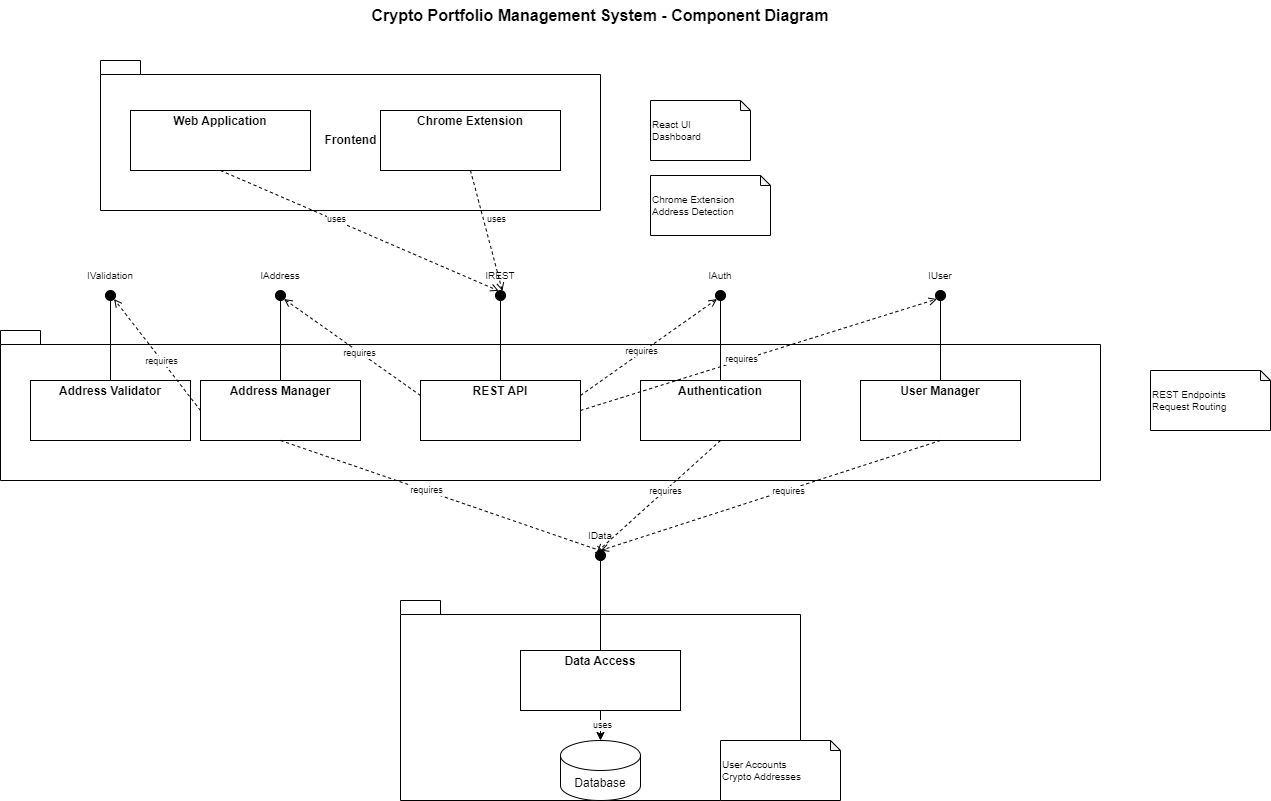

The diagram above was exported from draw.io. Its source (the exported page's mxGraphModel, read from the mxfile embedded in the PNG):
<mxGraphModel dx="1104" dy="653" grid="1" gridSize="10" guides="1" tooltips="1" connect="1" arrows="1" fold="1" page="1" pageScale="1" pageWidth="1400" pageHeight="900" math="0" shadow="0">
  <root>
    <mxCell id="0" />
    <mxCell id="1" parent="0" />
    <mxCell id="2" value="Crypto Portfolio Management System - Component Diagram" style="text;html=1;strokeColor=none;fillColor=none;align=center;verticalAlign=middle;whiteSpace=wrap;rounded=0;fontSize=16;fontStyle=1" parent="1" vertex="1">
      <mxGeometry x="350" y="20" width="700" height="30" as="geometry" />
    </mxCell>
    <mxCell id="3" value="Frontend" style="shape=folder;fontStyle=1;spacingTop=10;tabWidth=40;tabHeight=14;tabPosition=left;html=1;" parent="1" vertex="1">
      <mxGeometry x="200" y="80" width="500" height="150" as="geometry" />
    </mxCell>
    <mxCell id="4" value="Backend" style="shape=folder;fontStyle=1;spacingTop=10;tabWidth=40;tabHeight=14;tabPosition=left;html=1;" parent="1" vertex="1">
      <mxGeometry x="100" y="350" width="1100" height="150" as="geometry" />
    </mxCell>
    <mxCell id="5" value="Data" style="shape=folder;fontStyle=1;spacingTop=10;tabWidth=40;tabHeight=14;tabPosition=left;html=1;" parent="1" vertex="1">
      <mxGeometry x="500" y="620" width="400" height="200" as="geometry" />
    </mxCell>
    <mxCell id="10" value="&lt;p style=&quot;margin:0px;margin-top:4px;text-align:center;&quot;&gt;&lt;b&gt;Web Application&lt;/b&gt;&lt;/p&gt;" style="verticalAlign=top;align=left;overflow=fill;fontSize=12;fontFamily=Helvetica;html=1;shape=mxgraph.uml25.component;width=30;height=15;" parent="1" vertex="1">
      <mxGeometry x="230" y="130" width="180" height="60" as="geometry" />
    </mxCell>
    <mxCell id="11" value="&lt;p style=&quot;margin:0px;margin-top:4px;text-align:center;&quot;&gt;&lt;b&gt;Chrome Extension&lt;/b&gt;&lt;/p&gt;" style="verticalAlign=top;align=left;overflow=fill;fontSize=12;fontFamily=Helvetica;html=1;shape=mxgraph.uml25.component;width=30;height=15;" parent="1" vertex="1">
      <mxGeometry x="480" y="130" width="180" height="60" as="geometry" />
    </mxCell>
    <mxCell id="12" value="&lt;p style=&quot;margin:0px;margin-top:4px;text-align:center;&quot;&gt;&lt;b&gt;REST API&lt;/b&gt;&lt;/p&gt;" style="verticalAlign=top;align=left;overflow=fill;fontSize=12;fontFamily=Helvetica;html=1;shape=mxgraph.uml25.component;width=30;height=15;" parent="1" vertex="1">
      <mxGeometry x="520" y="400" width="160" height="60" as="geometry" />
    </mxCell>
    <mxCell id="13" value="&lt;p style=&quot;margin:0px;margin-top:4px;text-align:center;&quot;&gt;&lt;b&gt;Authentication&lt;/b&gt;&lt;/p&gt;" style="verticalAlign=top;align=left;overflow=fill;fontSize=12;fontFamily=Helvetica;html=1;shape=mxgraph.uml25.component;width=30;height=15;" parent="1" vertex="1">
      <mxGeometry x="740" y="400" width="160" height="60" as="geometry" />
    </mxCell>
    <mxCell id="14" value="&lt;p style=&quot;margin:0px;margin-top:4px;text-align:center;&quot;&gt;&lt;b&gt;User Manager&lt;/b&gt;&lt;/p&gt;" style="verticalAlign=top;align=left;overflow=fill;fontSize=12;fontFamily=Helvetica;html=1;shape=mxgraph.uml25.component;width=30;height=15;" parent="1" vertex="1">
      <mxGeometry x="960" y="400" width="160" height="60" as="geometry" />
    </mxCell>
    <mxCell id="15" value="&lt;p style=&quot;margin:0px;margin-top:4px;text-align:center;&quot;&gt;&lt;b&gt;Address Manager&lt;/b&gt;&lt;/p&gt;" style="verticalAlign=top;align=left;overflow=fill;fontSize=12;fontFamily=Helvetica;html=1;shape=mxgraph.uml25.component;width=30;height=15;" parent="1" vertex="1">
      <mxGeometry x="300" y="400" width="160" height="60" as="geometry" />
    </mxCell>
    <mxCell id="16" value="&lt;p style=&quot;margin:0px;margin-top:4px;text-align:center;&quot;&gt;&lt;b&gt;Address Validator&lt;/b&gt;&lt;/p&gt;" style="verticalAlign=top;align=left;overflow=fill;fontSize=12;fontFamily=Helvetica;html=1;shape=mxgraph.uml25.component;width=30;height=15;" parent="1" vertex="1">
      <mxGeometry x="130" y="400" width="160" height="60" as="geometry" />
    </mxCell>
    <mxCell id="17" value="&lt;p style=&quot;margin:0px;margin-top:4px;text-align:center;&quot;&gt;&lt;b&gt;Data Access&lt;/b&gt;&lt;/p&gt;" style="verticalAlign=top;align=left;overflow=fill;fontSize=12;fontFamily=Helvetica;html=1;shape=mxgraph.uml25.component;width=30;height=15;" parent="1" vertex="1">
      <mxGeometry x="620" y="670" width="160" height="60" as="geometry" />
    </mxCell>
    <mxCell id="18" value="Database" style="shape=cylinder3;whiteSpace=wrap;html=1;boundedLbl=1;backgroundOutline=1;size=15;" parent="1" vertex="1">
      <mxGeometry x="660" y="760" width="80" height="60" as="geometry" />
    </mxCell>
    <mxCell id="20" value="" style="ellipse;whiteSpace=wrap;html=1;aspect=fixed;fillColor=#000000;" parent="1" vertex="1">
      <mxGeometry x="595" y="310" width="10" height="10" as="geometry" />
    </mxCell>
    <mxCell id="21" value="IREST" style="text;html=1;align=center;verticalAlign=middle;whiteSpace=wrap;rounded=0;fontSize=10;" parent="1" vertex="1">
      <mxGeometry x="560" y="285" width="80" height="20" as="geometry" />
    </mxCell>
    <mxCell id="22" value="" style="endArrow=none;html=1;exitX=0.5;exitY=0;exitDx=0;exitDy=0;entryX=0.5;entryY=1;entryDx=0;entryDy=0;" parent="1" source="12" target="20" edge="1">
      <mxGeometry width="50" height="50" relative="1" as="geometry">
        <mxPoint x="600" y="400" as="sourcePoint" />
        <mxPoint x="650" y="350" as="targetPoint" />
      </mxGeometry>
    </mxCell>
    <mxCell id="23" value="" style="ellipse;whiteSpace=wrap;html=1;aspect=fixed;fillColor=#000000;" parent="1" vertex="1">
      <mxGeometry x="815" y="310" width="10" height="10" as="geometry" />
    </mxCell>
    <mxCell id="24" value="IAuth" style="text;html=1;align=center;verticalAlign=middle;whiteSpace=wrap;rounded=0;fontSize=10;" parent="1" vertex="1">
      <mxGeometry x="780" y="285" width="80" height="20" as="geometry" />
    </mxCell>
    <mxCell id="25" value="" style="endArrow=none;html=1;exitX=0.5;exitY=0;exitDx=0;exitDy=0;entryX=0.5;entryY=1;entryDx=0;entryDy=0;" parent="1" source="13" target="23" edge="1">
      <mxGeometry width="50" height="50" relative="1" as="geometry">
        <mxPoint x="600" y="400" as="sourcePoint" />
        <mxPoint x="650" y="350" as="targetPoint" />
      </mxGeometry>
    </mxCell>
    <mxCell id="26" value="" style="ellipse;whiteSpace=wrap;html=1;aspect=fixed;fillColor=#000000;" parent="1" vertex="1">
      <mxGeometry x="1035" y="310" width="10" height="10" as="geometry" />
    </mxCell>
    <mxCell id="27" value="IUser" style="text;html=1;align=center;verticalAlign=middle;whiteSpace=wrap;rounded=0;fontSize=10;" parent="1" vertex="1">
      <mxGeometry x="1000" y="285" width="80" height="20" as="geometry" />
    </mxCell>
    <mxCell id="28" value="" style="endArrow=none;html=1;exitX=0.5;exitY=0;exitDx=0;exitDy=0;entryX=0.5;entryY=1;entryDx=0;entryDy=0;" parent="1" source="14" target="26" edge="1">
      <mxGeometry width="50" height="50" relative="1" as="geometry">
        <mxPoint x="600" y="400" as="sourcePoint" />
        <mxPoint x="650" y="350" as="targetPoint" />
      </mxGeometry>
    </mxCell>
    <mxCell id="29" value="" style="ellipse;whiteSpace=wrap;html=1;aspect=fixed;fillColor=#000000;" parent="1" vertex="1">
      <mxGeometry x="375" y="310" width="10" height="10" as="geometry" />
    </mxCell>
    <mxCell id="30" value="IAddress" style="text;html=1;align=center;verticalAlign=middle;whiteSpace=wrap;rounded=0;fontSize=10;" parent="1" vertex="1">
      <mxGeometry x="340" y="285" width="80" height="20" as="geometry" />
    </mxCell>
    <mxCell id="31" value="" style="endArrow=none;html=1;exitX=0.5;exitY=0;exitDx=0;exitDy=0;entryX=0.5;entryY=1;entryDx=0;entryDy=0;" parent="1" source="15" target="29" edge="1">
      <mxGeometry width="50" height="50" relative="1" as="geometry">
        <mxPoint x="600" y="400" as="sourcePoint" />
        <mxPoint x="650" y="350" as="targetPoint" />
      </mxGeometry>
    </mxCell>
    <mxCell id="32" value="" style="ellipse;whiteSpace=wrap;html=1;aspect=fixed;fillColor=#000000;" parent="1" vertex="1">
      <mxGeometry x="205" y="310" width="10" height="10" as="geometry" />
    </mxCell>
    <mxCell id="33" value="IValidation" style="text;html=1;align=center;verticalAlign=middle;whiteSpace=wrap;rounded=0;fontSize=10;" parent="1" vertex="1">
      <mxGeometry x="160" y="285" width="100" height="20" as="geometry" />
    </mxCell>
    <mxCell id="34" value="" style="endArrow=none;html=1;exitX=0.5;exitY=0;exitDx=0;exitDy=0;entryX=0.5;entryY=1;entryDx=0;entryDy=0;" parent="1" source="16" target="32" edge="1">
      <mxGeometry width="50" height="50" relative="1" as="geometry">
        <mxPoint x="600" y="400" as="sourcePoint" />
        <mxPoint x="650" y="350" as="targetPoint" />
      </mxGeometry>
    </mxCell>
    <mxCell id="35" value="" style="ellipse;whiteSpace=wrap;html=1;aspect=fixed;fillColor=#000000;" parent="1" vertex="1">
      <mxGeometry x="695" y="570" width="10" height="10" as="geometry" />
    </mxCell>
    <mxCell id="36" value="IData" style="text;html=1;align=center;verticalAlign=middle;whiteSpace=wrap;rounded=0;fontSize=10;" parent="1" vertex="1">
      <mxGeometry x="660" y="545" width="80" height="20" as="geometry" />
    </mxCell>
    <mxCell id="37" value="" style="endArrow=none;html=1;exitX=0.5;exitY=0;exitDx=0;exitDy=0;entryX=0.5;entryY=1;entryDx=0;entryDy=0;" parent="1" source="17" target="35" edge="1">
      <mxGeometry width="50" height="50" relative="1" as="geometry">
        <mxPoint x="600" y="400" as="sourcePoint" />
        <mxPoint x="650" y="350" as="targetPoint" />
      </mxGeometry>
    </mxCell>
    <mxCell id="40" value="" style="endArrow=open;dashed=1;html=1;exitX=0.5;exitY=1;exitDx=0;exitDy=0;entryX=0.25;entryY=0;entryDx=0;entryDy=0;endFill=0;" parent="1" source="10" target="20" edge="1">
      <mxGeometry width="50" height="50" relative="1" as="geometry">
        <mxPoint x="600" y="400" as="sourcePoint" />
        <mxPoint x="650" y="350" as="targetPoint" />
      </mxGeometry>
    </mxCell>
    <mxCell id="41" value="uses" style="edgeLabel;html=1;align=center;verticalAlign=middle;resizable=0;points=[];fontSize=9;" parent="40" vertex="1" connectable="0">
      <mxGeometry x="-0.1" y="1" relative="1" as="geometry">
        <mxPoint x="-10" y="-5" as="offset" />
      </mxGeometry>
    </mxCell>
    <mxCell id="42" value="" style="endArrow=open;dashed=1;html=1;exitX=0.5;exitY=1;exitDx=0;exitDy=0;entryX=0.75;entryY=0;entryDx=0;entryDy=0;endFill=0;" parent="1" source="11" target="20" edge="1">
      <mxGeometry width="50" height="50" relative="1" as="geometry">
        <mxPoint x="600" y="400" as="sourcePoint" />
        <mxPoint x="650" y="350" as="targetPoint" />
      </mxGeometry>
    </mxCell>
    <mxCell id="43" value="uses" style="edgeLabel;html=1;align=center;verticalAlign=middle;resizable=0;points=[];fontSize=9;" parent="42" vertex="1" connectable="0">
      <mxGeometry x="-0.1" y="1" relative="1" as="geometry">
        <mxPoint x="10" y="-5" as="offset" />
      </mxGeometry>
    </mxCell>
    <mxCell id="44" value="" style="endArrow=open;dashed=1;html=1;exitX=1;exitY=0.25;exitDx=0;exitDy=0;entryX=0;entryY=1;entryDx=0;entryDy=0;endFill=0;" parent="1" source="12" target="23" edge="1">
      <mxGeometry width="50" height="50" relative="1" as="geometry">
        <mxPoint x="600" y="400" as="sourcePoint" />
        <mxPoint x="650" y="350" as="targetPoint" />
      </mxGeometry>
    </mxCell>
    <mxCell id="45" value="requires" style="edgeLabel;html=1;align=center;verticalAlign=middle;resizable=0;points=[];fontSize=9;" parent="44" vertex="1" connectable="0">
      <mxGeometry x="-0.1" y="1" relative="1" as="geometry">
        <mxPoint as="offset" />
      </mxGeometry>
    </mxCell>
    <mxCell id="46" value="" style="endArrow=open;dashed=1;html=1;exitX=1;exitY=0.5;exitDx=0;exitDy=0;entryX=0;entryY=1;entryDx=0;entryDy=0;endFill=0;" parent="1" source="12" target="26" edge="1">
      <mxGeometry width="50" height="50" relative="1" as="geometry">
        <mxPoint x="600" y="400" as="sourcePoint" />
        <mxPoint x="650" y="350" as="targetPoint" />
      </mxGeometry>
    </mxCell>
    <mxCell id="47" value="requires" style="edgeLabel;html=1;align=center;verticalAlign=middle;resizable=0;points=[];fontSize=9;" parent="46" vertex="1" connectable="0">
      <mxGeometry x="-0.1" y="1" relative="1" as="geometry">
        <mxPoint as="offset" />
      </mxGeometry>
    </mxCell>
    <mxCell id="48" value="" style="endArrow=open;dashed=1;html=1;exitX=0;exitY=0.25;exitDx=0;exitDy=0;entryX=1;entryY=1;entryDx=0;entryDy=0;endFill=0;" parent="1" source="12" target="29" edge="1">
      <mxGeometry width="50" height="50" relative="1" as="geometry">
        <mxPoint x="600" y="400" as="sourcePoint" />
        <mxPoint x="650" y="350" as="targetPoint" />
      </mxGeometry>
    </mxCell>
    <mxCell id="49" value="requires" style="edgeLabel;html=1;align=center;verticalAlign=middle;resizable=0;points=[];fontSize=9;" parent="48" vertex="1" connectable="0">
      <mxGeometry x="-0.1" y="1" relative="1" as="geometry">
        <mxPoint as="offset" />
      </mxGeometry>
    </mxCell>
    <mxCell id="50" value="" style="endArrow=open;dashed=1;html=1;exitX=0;exitY=0.5;exitDx=0;exitDy=0;entryX=1;entryY=1;entryDx=0;entryDy=0;endFill=0;" parent="1" source="15" target="32" edge="1">
      <mxGeometry width="50" height="50" relative="1" as="geometry">
        <mxPoint x="600" y="400" as="sourcePoint" />
        <mxPoint x="650" y="350" as="targetPoint" />
      </mxGeometry>
    </mxCell>
    <mxCell id="51" value="requires" style="edgeLabel;html=1;align=center;verticalAlign=middle;resizable=0;points=[];fontSize=9;" parent="50" vertex="1" connectable="0">
      <mxGeometry x="-0.1" y="1" relative="1" as="geometry">
        <mxPoint as="offset" />
      </mxGeometry>
    </mxCell>
    <mxCell id="52" value="" style="endArrow=open;dashed=1;html=1;exitX=0.5;exitY=1;exitDx=0;exitDy=0;entryX=0;entryY=0;entryDx=0;entryDy=0;endFill=0;" parent="1" source="13" target="35" edge="1">
      <mxGeometry width="50" height="50" relative="1" as="geometry">
        <mxPoint x="600" y="500" as="sourcePoint" />
        <mxPoint x="650" y="450" as="targetPoint" />
      </mxGeometry>
    </mxCell>
    <mxCell id="53" value="requires" style="edgeLabel;html=1;align=center;verticalAlign=middle;resizable=0;points=[];fontSize=9;" parent="52" vertex="1" connectable="0">
      <mxGeometry x="-0.1" y="1" relative="1" as="geometry">
        <mxPoint as="offset" />
      </mxGeometry>
    </mxCell>
    <mxCell id="54" value="" style="endArrow=open;dashed=1;html=1;exitX=0.5;exitY=1;exitDx=0;exitDy=0;entryX=0.5;entryY=0;entryDx=0;entryDy=0;endFill=0;" parent="1" source="14" target="35" edge="1">
      <mxGeometry width="50" height="50" relative="1" as="geometry">
        <mxPoint x="600" y="500" as="sourcePoint" />
        <mxPoint x="650" y="450" as="targetPoint" />
      </mxGeometry>
    </mxCell>
    <mxCell id="55" value="requires" style="edgeLabel;html=1;align=center;verticalAlign=middle;resizable=0;points=[];fontSize=9;" parent="54" vertex="1" connectable="0">
      <mxGeometry x="-0.1" y="1" relative="1" as="geometry">
        <mxPoint as="offset" />
      </mxGeometry>
    </mxCell>
    <mxCell id="56" value="" style="endArrow=open;dashed=1;html=1;exitX=0.5;exitY=1;exitDx=0;exitDy=0;entryX=1;entryY=0;entryDx=0;entryDy=0;endFill=0;" parent="1" source="15" target="35" edge="1">
      <mxGeometry width="50" height="50" relative="1" as="geometry">
        <mxPoint x="600" y="500" as="sourcePoint" />
        <mxPoint x="650" y="450" as="targetPoint" />
      </mxGeometry>
    </mxCell>
    <mxCell id="57" value="requires" style="edgeLabel;html=1;align=center;verticalAlign=middle;resizable=0;points=[];fontSize=9;" parent="56" vertex="1" connectable="0">
      <mxGeometry x="-0.1" y="1" relative="1" as="geometry">
        <mxPoint as="offset" />
      </mxGeometry>
    </mxCell>
    <mxCell id="58" value="" style="endArrow=classic;html=1;exitX=0.5;exitY=1;exitDx=0;exitDy=0;entryX=0.5;entryY=0;entryDx=0;entryDy=0;entryPerimeter=0;" parent="1" source="17" target="18" edge="1">
      <mxGeometry width="50" height="50" relative="1" as="geometry">
        <mxPoint x="600" y="700" as="sourcePoint" />
        <mxPoint x="650" y="650" as="targetPoint" />
      </mxGeometry>
    </mxCell>
    <mxCell id="59" value="uses" style="edgeLabel;html=1;align=center;verticalAlign=middle;resizable=0;points=[];fontSize=9;" parent="58" vertex="1" connectable="0">
      <mxGeometry x="-0.1" y="1" relative="1" as="geometry">
        <mxPoint as="offset" />
      </mxGeometry>
    </mxCell>
    <mxCell id="60" value="React UI&lt;br&gt;Dashboard" style="shape=note;whiteSpace=wrap;html=1;backgroundOutline=1;darkOpacity=0.05;size=10;align=left;fontSize=10;" parent="1" vertex="1">
      <mxGeometry x="750" y="120" width="100" height="60" as="geometry" />
    </mxCell>
    <mxCell id="61" value="Chrome Extension&lt;br&gt;Address Detection" style="shape=note;whiteSpace=wrap;html=1;backgroundOutline=1;darkOpacity=0.05;size=10;align=left;fontSize=10;" parent="1" vertex="1">
      <mxGeometry x="750" y="195" width="120" height="60" as="geometry" />
    </mxCell>
    <mxCell id="62" value="REST Endpoints&lt;br&gt;Request Routing" style="shape=note;whiteSpace=wrap;html=1;backgroundOutline=1;darkOpacity=0.05;size=10;align=left;fontSize=10;" parent="1" vertex="1">
      <mxGeometry x="1250" y="390" width="120" height="60" as="geometry" />
    </mxCell>
    <mxCell id="63" value="User Accounts&lt;br&gt;Crypto Addresses" style="shape=note;whiteSpace=wrap;html=1;backgroundOutline=1;darkOpacity=0.05;size=10;align=left;fontSize=10;" parent="1" vertex="1">
      <mxGeometry x="820" y="760" width="120" height="60" as="geometry" />
    </mxCell>
  </root>
</mxGraphModel>